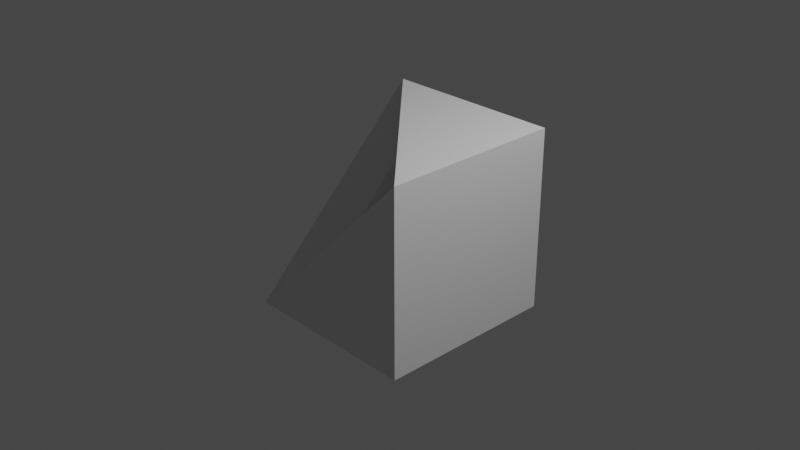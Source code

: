 # Source: keyhole.blend  (saved by Blender 3.4.6; exported with 4.5.12 LTS)
import bpy
from mathutils import Matrix  # noqa: F401  (used for matrix-valued properties, if any)

bpy.ops.wm.read_factory_settings(use_empty=True)
scene = bpy.context.scene
scene.name = 'Scene'

# ---- collections
col_collection = bpy.data.collections.new('Collection'); scene.collection.children.link(col_collection)

# ---- materials (node trees are filled in below, after node groups)
mat_material = bpy.data.materials.new('Material')
mat_material.alpha_threshold = 0.0
mat_material.use_transparent_shadow = False
mat_material.roughness = 0.5
mat_material.line_color = (0.0, 0.0, 0.0, 1.0)

# ---- material node trees
mat_material.use_nodes = True; mat_material.node_tree.nodes.clear()
_N = mat_material.node_tree.nodes; _L = mat_material.node_tree.links
n0 = _N.new('ShaderNodeOutputMaterial'); n0.name = 'Material Output'; n0.location = (300, 300)
n1 = _N.new('ShaderNodeBsdfPrincipled'); n1.name = 'Principled BSDF'; n1.location = (10, 300)
n1.distribution = 'GGX'
n1.subsurface_method = 'RANDOM_WALK_SKIN'
n1.inputs[3].default_value = 1.45
n1.inputs[27].default_value = (0.0, 0.0, 0.0, 1.0)
n1.inputs[28].default_value = 1.0
_L.new(n1.outputs[0], n0.inputs[0])
n0.is_active_output = True

# ---- world
world_world = bpy.data.worlds.new('World'); scene.world = world_world
world_world.use_nodes = True; world_world.node_tree.nodes.clear()
_N = world_world.node_tree.nodes; _L = world_world.node_tree.links
n0 = _N.new('ShaderNodeOutputWorld'); n0.name = 'World Output'; n0.location = (300, 300)
n1 = _N.new('ShaderNodeBackground'); n1.name = 'Background'; n1.location = (10, 300)
n1.inputs[0].default_value = (0.05088, 0.05088, 0.05088, 1.0)
_L.new(n1.outputs[0], n0.inputs[0])
n0.is_active_output = True
world_world.color = (0.05088, 0.05088, 0.05088)
world_world.use_sun_shadow = False
world_world.sun_shadow_jitter_overblur = 0.0

# ---- cameras
cam_camera = bpy.data.cameras.new('Camera')
cam_camera.clip_end = 100.0
cam_camera.ortho_scale = 7.314

# ---- lights
light_light = bpy.data.lights.new('Light', 'POINT')
light_light.transmission_factor = 0.0
light_light.energy = 1000.0
light_light.shadow_soft_size = 0.1
light_light.shadow_maximum_resolution = 0.006
light_light.use_absolute_resolution = True

# ---- meshes
me_cube = bpy.data.meshes.new('Cube')
me_cube.from_pydata([(1.0, 1.0, 1.0), (1.0, 1.0, -1.0), (1.0, -1.0, 1.0), (1.0, -1.0, -1.0), (-1.0, 1.0, 1.0), (-1.0, 1.0, -1.0), (-1.0, -1.0, -1.0), (-1.002, 1.002, 0.9958), (0.4818, 0.4818, -0.4818), (-0.4841, 0.5159, 0.4841), (0.5159, -0.4841, 0.4841), (-0.4841, -0.4841, -0.5159)], [(4, 7)], [(4, 2, 0), (2, 6, 3), (6, 4, 5), (5, 1, 3, 6), (1, 0, 2, 3), (5, 4, 0, 1), (6, 2, 10, 11), (2, 4, 9, 10), (4, 6, 11, 9), (10, 9, 8), (9, 11, 8), (11, 10, 8)])
_uv = me_cube.uv_layers.new(name='UVMap')
_uv.uv.foreach_set('vector', [0.875, 0.5, 0.625, 0.75, 0.625, 0.5, 0.625, 0.75, 0.375, 1.0, 0.375, 0.75, 0.375, 0.0, 0.625, 0.25, 0.375, 0.25, 0.125, 0.5, 0.375, 0.5, 0.375, 0.75, 0.125, 0.75, 0.375, 0.5, 0.625, 0.5, 0.625, 0.75, 0.375, 0.75, 0.375, 0.25, 0.625, 0.25, 0.625, 0.5, 0.375, 0.5, 0.375, 1.0, 0.625, 0.75, 0.5833, 0.7083, 0.4583, 0.8333, 0.625, 0.75, 0.625, 0.25, 0.5833, 0.4583, 0.5833, 0.7083, 0.625, 0.25, 0.375, 1.0, 0.4583, 0.8333, 0.5833, 0.4583, 0.5833, 0.7083, 0.5833, 0.4583, 0.5417, 0.6667, 0.5833, 0.4583, 0.4583, 0.8333, 0.5417, 0.6667, 0.4583, 0.8333, 0.5833, 0.7083, 0.5417, 0.6667])
me_cube.materials.append(mat_material)
me_cube.use_mirror_vertex_groups = False
me_cube.update()

# ---- objects
ob_cube = bpy.data.objects.new('Cube', me_cube)
ob_light = bpy.data.objects.new('Light', light_light)
ob_camera = bpy.data.objects.new('Camera', cam_camera)

# ---- transforms, parenting, visibility, modifiers, constraints
ob_cube.location = (0.0, 0.0, 0.0)
ob_cube.lock_rotations_4d = False
ob_cube.empty_display_type = 'ARROWS'
ob_cube.lineart.crease_threshold = 0.0
ob_light.location = (4.076, 1.005, 5.904)
ob_light.rotation_euler = (0.6503, 0.05522, 1.866)
ob_light.lock_rotations_4d = False
ob_light.empty_display_type = 'ARROWS'
ob_light.color = (0.0, 0.0, 0.0, 0.0)
ob_light.lineart.crease_threshold = 0.0
ob_camera.location = (7.359, -6.926, 4.958)
ob_camera.rotation_euler = (1.109, 0.0, 0.8149)
ob_camera.lock_rotations_4d = False
ob_camera.empty_display_type = 'ARROWS'
ob_camera.color = (0.0, 0.0, 0.0, 0.0)
ob_camera.display_type = 'WIRE'
ob_camera.lineart.crease_threshold = 0.0

# ---- collection membership
col_collection.objects.link(ob_cube)
col_collection.objects.link(ob_light)
col_collection.objects.link(ob_camera)

# ---- scene / render settings (as saved in the file)
scene.camera = ob_camera
scene.frame_start = 1; scene.frame_end = 250; scene.frame_set(1)
scene.render.engine = 'BLENDER_EEVEE_NEXT'
scene.cycles.sampling_pattern = 'TABULATED_SOBOL'
scene.cycles.use_light_tree = False
scene.view_settings.view_transform = 'Filmic'
bpy.context.view_layer.update()
